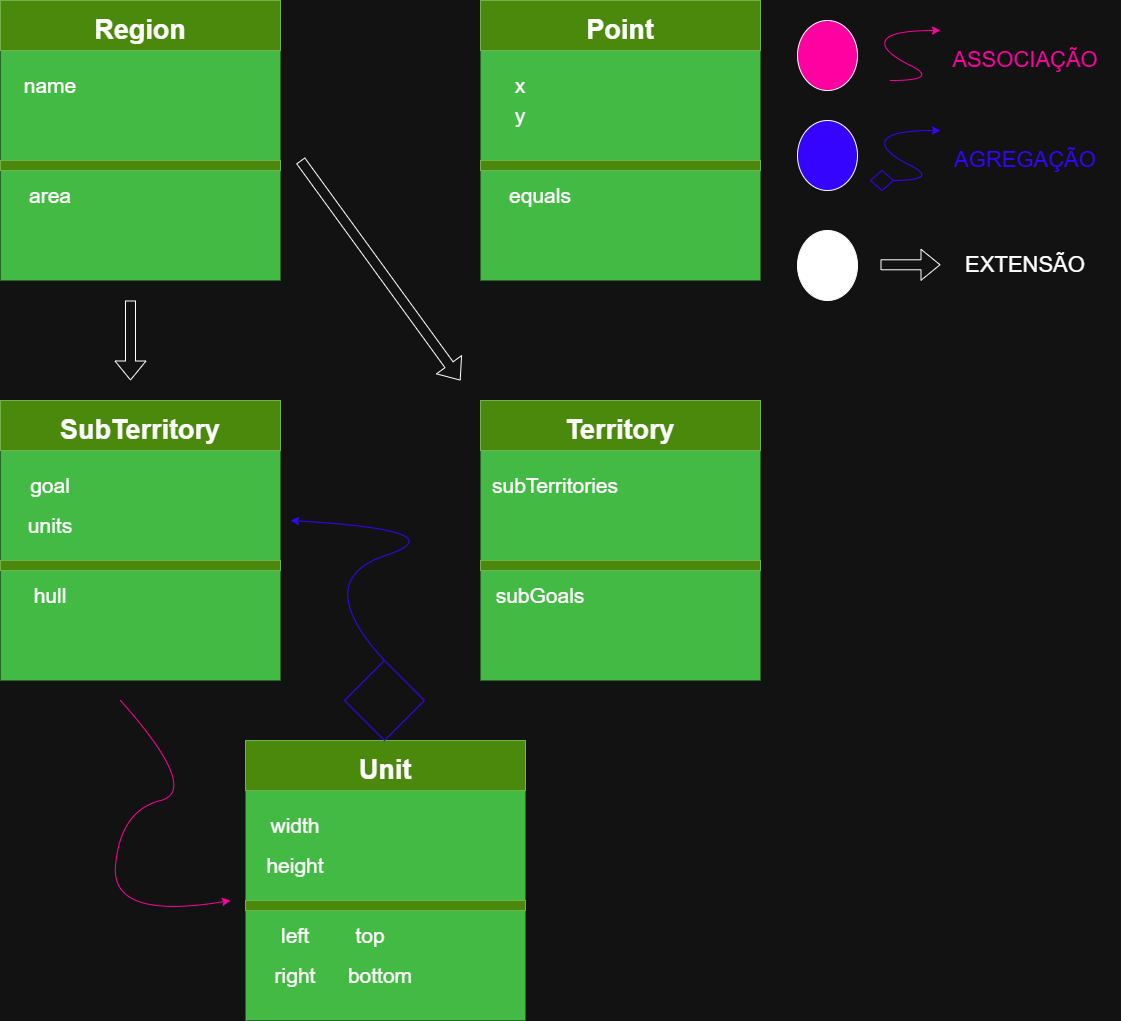

The diagram above was exported from draw.io. Its source (the exported page's mxGraphModel, read from the mxfile embedded in the PNG):
<mxGraphModel dx="2084" dy="1244" grid="1" gridSize="10" guides="1" tooltips="1" connect="1" arrows="1" fold="1" page="1" pageScale="1" pageWidth="827" pageHeight="1169" math="0" shadow="0">
  <root>
    <mxCell id="0" />
    <mxCell id="1" parent="0" />
    <mxCell id="oQdN-AwpXXwpinNHVXpe-1" parent="1" style="whiteSpace=wrap;html=1;aspect=fixed;shadow=0;fillColor=#008a00;fontColor=#ffffff;strokeColor=none;" value="" vertex="1">
      <mxGeometry height="280" width="280" x="510" y="70" as="geometry" />
    </mxCell>
    <mxCell id="oQdN-AwpXXwpinNHVXpe-2" parent="1" style="rounded=0;whiteSpace=wrap;html=1;fillColor=#60a917;fontColor=#ffffff;strokeColor=#2D7600;" value="" vertex="1">
      <mxGeometry height="50" width="280" x="510" y="70" as="geometry" />
    </mxCell>
    <mxCell id="oQdN-AwpXXwpinNHVXpe-3" parent="1" style="text;html=1;whiteSpace=wrap;strokeColor=none;fillColor=none;align=center;verticalAlign=middle;rounded=0;" value="&lt;font style=&quot;font-size: 27px;&quot;&gt;&lt;b&gt;Point&lt;/b&gt;&lt;/font&gt;" vertex="1">
      <mxGeometry height="40" width="70" x="615" y="80" as="geometry" />
    </mxCell>
    <mxCell id="oQdN-AwpXXwpinNHVXpe-5" parent="1" style="text;html=1;whiteSpace=wrap;strokeColor=none;fillColor=none;align=center;verticalAlign=middle;rounded=0;" value="&lt;font style=&quot;font-size: 21px;&quot;&gt;&amp;nbsp;x&amp;nbsp;&lt;/font&gt;" vertex="1">
      <mxGeometry height="30" width="60" x="520" y="140" as="geometry" />
    </mxCell>
    <mxCell id="oQdN-AwpXXwpinNHVXpe-6" parent="1" style="text;html=1;whiteSpace=wrap;strokeColor=none;fillColor=none;align=center;verticalAlign=middle;rounded=0;" value="&lt;span style=&quot;font-size: 21px;&quot;&gt;y&lt;/span&gt;" vertex="1">
      <mxGeometry height="30" width="60" x="520" y="170" as="geometry" />
    </mxCell>
    <mxCell id="oQdN-AwpXXwpinNHVXpe-7" parent="1" style="rounded=0;whiteSpace=wrap;html=1;fillColor=#60a917;fontColor=#ffffff;strokeColor=#2D7600;" value="" vertex="1">
      <mxGeometry height="10" width="280" x="510" y="230" as="geometry" />
    </mxCell>
    <mxCell id="oQdN-AwpXXwpinNHVXpe-8" parent="1" style="text;html=1;whiteSpace=wrap;strokeColor=none;fillColor=none;align=center;verticalAlign=middle;rounded=0;" value="&lt;span style=&quot;font-size: 21px;&quot;&gt;equals&lt;/span&gt;" vertex="1">
      <mxGeometry height="30" width="60" x="540" y="250" as="geometry" />
    </mxCell>
    <mxCell id="oQdN-AwpXXwpinNHVXpe-9" parent="1" style="whiteSpace=wrap;html=1;aspect=fixed;shadow=0;fillColor=#008a00;fontColor=#ffffff;strokeColor=none;" value="" vertex="1">
      <mxGeometry height="280" width="280" x="30" y="70" as="geometry" />
    </mxCell>
    <mxCell id="oQdN-AwpXXwpinNHVXpe-10" parent="1" style="rounded=0;whiteSpace=wrap;html=1;fillColor=#60a917;fontColor=#ffffff;strokeColor=#2D7600;" value="" vertex="1">
      <mxGeometry height="50" width="280" x="30" y="70" as="geometry" />
    </mxCell>
    <mxCell id="oQdN-AwpXXwpinNHVXpe-11" parent="1" style="text;html=1;whiteSpace=wrap;strokeColor=none;fillColor=none;align=center;verticalAlign=middle;rounded=0;" value="&lt;span style=&quot;font-size: 27px;&quot;&gt;&lt;b&gt;Region&lt;/b&gt;&lt;/span&gt;" vertex="1">
      <mxGeometry height="40" width="70" x="135" y="80" as="geometry" />
    </mxCell>
    <mxCell id="oQdN-AwpXXwpinNHVXpe-12" parent="1" style="text;html=1;whiteSpace=wrap;strokeColor=none;fillColor=none;align=center;verticalAlign=middle;rounded=0;" value="&lt;span style=&quot;font-size: 21px;&quot;&gt;name&lt;/span&gt;" vertex="1">
      <mxGeometry height="30" width="60" x="50" y="140" as="geometry" />
    </mxCell>
    <mxCell id="oQdN-AwpXXwpinNHVXpe-14" parent="1" style="rounded=0;whiteSpace=wrap;html=1;fillColor=#60a917;fontColor=#ffffff;strokeColor=#2D7600;" value="" vertex="1">
      <mxGeometry height="10" width="280" x="30" y="230" as="geometry" />
    </mxCell>
    <mxCell id="oQdN-AwpXXwpinNHVXpe-15" parent="1" style="text;html=1;whiteSpace=wrap;strokeColor=none;fillColor=none;align=center;verticalAlign=middle;rounded=0;" value="&lt;span style=&quot;font-size: 21px;&quot;&gt;area&lt;/span&gt;" vertex="1">
      <mxGeometry height="30" width="60" x="50" y="250" as="geometry" />
    </mxCell>
    <mxCell id="oQdN-AwpXXwpinNHVXpe-16" parent="1" style="whiteSpace=wrap;html=1;aspect=fixed;shadow=0;fillColor=#008a00;fontColor=#ffffff;strokeColor=none;" value="" vertex="1">
      <mxGeometry height="280" width="280" x="30" y="470" as="geometry" />
    </mxCell>
    <mxCell id="oQdN-AwpXXwpinNHVXpe-17" parent="1" style="rounded=0;whiteSpace=wrap;html=1;fillColor=#60a917;fontColor=#ffffff;strokeColor=#2D7600;" value="" vertex="1">
      <mxGeometry height="50" width="280" x="30" y="470" as="geometry" />
    </mxCell>
    <mxCell id="oQdN-AwpXXwpinNHVXpe-18" parent="1" style="text;html=1;whiteSpace=wrap;strokeColor=none;fillColor=none;align=center;verticalAlign=middle;rounded=0;" value="&lt;span style=&quot;font-size: 27px;&quot;&gt;&lt;b&gt;SubTerritory&lt;/b&gt;&lt;/span&gt;" vertex="1">
      <mxGeometry height="40" width="70" x="135" y="480" as="geometry" />
    </mxCell>
    <mxCell id="oQdN-AwpXXwpinNHVXpe-19" parent="1" style="text;html=1;whiteSpace=wrap;strokeColor=none;fillColor=none;align=center;verticalAlign=middle;rounded=0;" value="&lt;span style=&quot;font-size: 21px;&quot;&gt;goal&lt;/span&gt;&lt;span style=&quot;color: rgba(0, 0, 0, 0); font-family: monospace; font-size: 0px; text-align: start; text-wrap-mode: nowrap;&quot;&gt;%3CmxGraphModel%3E%3Croot%3E%3CmxCell%20id%3D%220%22%2F%3E%3CmxCell%20id%3D%221%22%20parent%3D%220%22%2F%3E%3CmxCell%20id%3D%222%22%20parent%3D%221%22%20style%3D%22whiteSpace%3Dwrap%3Bhtml%3D1%3Baspect%3Dfixed%3Bshadow%3D0%3BfillColor%3D%23008a00%3BfontColor%3D%23ffffff%3BstrokeColor%3Dnone%3B%22%20value%3D%22%22%20vertex%3D%221%22%3E%3CmxGeometry%20height%3D%22280%22%20width%3D%22280%22%20x%3D%2280%22%20y%3D%22140%22%20as%3D%22geometry%22%2F%3E%3C%2FmxCell%3E%3CmxCell%20id%3D%223%22%20parent%3D%221%22%20style%3D%22rounded%3D0%3BwhiteSpace%3Dwrap%3Bhtml%3D1%3BfillColor%3D%2360a917%3BfontColor%3D%23ffffff%3BstrokeColor%3D%232D7600%3B%22%20value%3D%22%22%20vertex%3D%221%22%3E%3CmxGeometry%20height%3D%2250%22%20width%3D%22280%22%20x%3D%2280%22%20y%3D%22140%22%20as%3D%22geometry%22%2F%3E%3C%2FmxCell%3E%3CmxCell%20id%3D%224%22%20parent%3D%221%22%20style%3D%22text%3Bhtml%3D1%3BwhiteSpace%3Dwrap%3BstrokeColor%3Dnone%3BfillColor%3Dnone%3Balign%3Dcenter%3BverticalAlign%3Dmiddle%3Brounded%3D0%3B%22%20value%3D%22%26lt%3Bspan%20style%3D%26quot%3Bfont-size%3A%2027px%3B%26quot%3B%26gt%3B%26lt%3Bb%26gt%3BRegion%26lt%3B%2Fb%26gt%3B%26lt%3B%2Fspan%26gt%3B%22%20vertex%3D%221%22%3E%3CmxGeometry%20height%3D%2240%22%20width%3D%2270%22%20x%3D%22185%22%20y%3D%22150%22%20as%3D%22geometry%22%2F%3E%3C%2FmxCell%3E%3CmxCell%20id%3D%225%22%20parent%3D%221%22%20style%3D%22text%3Bhtml%3D1%3BwhiteSpace%3Dwrap%3BstrokeColor%3Dnone%3BfillColor%3Dnone%3Balign%3Dcenter%3BverticalAlign%3Dmiddle%3Brounded%3D0%3B%22%20value%3D%22%26lt%3Bspan%20style%3D%26quot%3Bfont-size%3A%2021px%3B%26quot%3B%26gt%3Bname%26lt%3B%2Fspan%26gt%3B%22%20vertex%3D%221%22%3E%3CmxGeometry%20height%3D%2230%22%20width%3D%2260%22%20x%3D%22100%22%20y%3D%22210%22%20as%3D%22geometry%22%2F%3E%3C%2FmxCell%3E%3CmxCell%20id%3D%226%22%20parent%3D%221%22%20style%3D%22rounded%3D0%3BwhiteSpace%3Dwrap%3Bhtml%3D1%3BfillColor%3D%2360a917%3BfontColor%3D%23ffffff%3BstrokeColor%3D%232D7600%3B%22%20value%3D%22%22%20vertex%3D%221%22%3E%3CmxGeometry%20height%3D%2210%22%20width%3D%22280%22%20x%3D%2280%22%20y%3D%22300%22%20as%3D%22geometry%22%2F%3E%3C%2FmxCell%3E%3CmxCell%20id%3D%227%22%20parent%3D%221%22%20style%3D%22text%3Bhtml%3D1%3BwhiteSpace%3Dwrap%3BstrokeColor%3Dnone%3BfillColor%3Dnone%3Balign%3Dcenter%3BverticalAlign%3Dmiddle%3Brounded%3D0%3B%22%20value%3D%22%26lt%3Bspan%20style%3D%26quot%3Bfont-size%3A%2021px%3B%26quot%3B%26gt%3Barea%26lt%3B%2Fspan%26gt%3B%22%20vertex%3D%221%22%3E%3CmxGeometry%20height%3D%2230%22%20width%3D%2260%22%20x%3D%22100%22%20y%3D%22320%22%20as%3D%22geometry%22%2F%3E%3C%2FmxCell%3E%3C%2Froot%3E%3C%2FmxGraphModel%3E&lt;/span&gt;" vertex="1">
      <mxGeometry height="30" width="60" x="50" y="540" as="geometry" />
    </mxCell>
    <mxCell id="oQdN-AwpXXwpinNHVXpe-20" parent="1" style="rounded=0;whiteSpace=wrap;html=1;fillColor=#60a917;fontColor=#ffffff;strokeColor=#2D7600;" value="" vertex="1">
      <mxGeometry height="10" width="280" x="30" y="630" as="geometry" />
    </mxCell>
    <mxCell id="oQdN-AwpXXwpinNHVXpe-22" parent="1" style="text;html=1;whiteSpace=wrap;strokeColor=none;fillColor=none;align=center;verticalAlign=middle;rounded=0;" value="&lt;span style=&quot;font-size: 21px;&quot;&gt;units&lt;/span&gt;" vertex="1">
      <mxGeometry height="30" width="60" x="50" y="580" as="geometry" />
    </mxCell>
    <mxCell id="EW7UxhZh-MM9hHFwJwhJ-1" parent="1" style="whiteSpace=wrap;html=1;aspect=fixed;shadow=0;fillColor=#008a00;fontColor=#ffffff;strokeColor=none;" value="" vertex="1">
      <mxGeometry height="280" width="280" x="510" y="470" as="geometry" />
    </mxCell>
    <mxCell id="EW7UxhZh-MM9hHFwJwhJ-2" parent="1" style="rounded=0;whiteSpace=wrap;html=1;fillColor=#60a917;fontColor=#ffffff;strokeColor=#2D7600;" value="" vertex="1">
      <mxGeometry height="50" width="280" x="510" y="470" as="geometry" />
    </mxCell>
    <mxCell id="EW7UxhZh-MM9hHFwJwhJ-3" parent="1" style="text;html=1;whiteSpace=wrap;strokeColor=none;fillColor=none;align=center;verticalAlign=middle;rounded=0;" value="&lt;span style=&quot;font-size: 27px;&quot;&gt;&lt;b&gt;Territory&lt;/b&gt;&lt;/span&gt;" vertex="1">
      <mxGeometry height="40" width="70" x="615" y="480" as="geometry" />
    </mxCell>
    <mxCell id="EW7UxhZh-MM9hHFwJwhJ-4" parent="1" style="text;html=1;whiteSpace=wrap;strokeColor=none;fillColor=none;align=center;verticalAlign=middle;rounded=0;" value="&lt;span style=&quot;font-size: 21px;&quot;&gt;subTerritories&lt;/span&gt;" vertex="1">
      <mxGeometry height="30" width="60" x="555" y="540" as="geometry" />
    </mxCell>
    <mxCell id="EW7UxhZh-MM9hHFwJwhJ-5" parent="1" style="rounded=0;whiteSpace=wrap;html=1;fillColor=#60a917;fontColor=#ffffff;strokeColor=#2D7600;" value="" vertex="1">
      <mxGeometry height="10" width="280" x="510" y="630" as="geometry" />
    </mxCell>
    <mxCell id="EW7UxhZh-MM9hHFwJwhJ-6" parent="1" style="text;html=1;whiteSpace=wrap;strokeColor=none;fillColor=none;align=center;verticalAlign=middle;rounded=0;" value="&lt;span style=&quot;font-size: 21px;&quot;&gt;subGoals&lt;/span&gt;" vertex="1">
      <mxGeometry height="30" width="60" x="540" y="650" as="geometry" />
    </mxCell>
    <mxCell id="EW7UxhZh-MM9hHFwJwhJ-9" parent="1" style="whiteSpace=wrap;html=1;aspect=fixed;shadow=0;fillColor=#008a00;fontColor=#ffffff;strokeColor=none;" value="" vertex="1">
      <mxGeometry height="280" width="280" x="275" y="810" as="geometry" />
    </mxCell>
    <mxCell id="EW7UxhZh-MM9hHFwJwhJ-10" parent="1" style="rounded=0;whiteSpace=wrap;html=1;fillColor=#60a917;fontColor=#ffffff;strokeColor=#2D7600;" value="" vertex="1">
      <mxGeometry height="50" width="280" x="275" y="810" as="geometry" />
    </mxCell>
    <mxCell id="EW7UxhZh-MM9hHFwJwhJ-11" parent="1" style="text;html=1;whiteSpace=wrap;strokeColor=none;fillColor=none;align=center;verticalAlign=middle;rounded=0;" value="&lt;span style=&quot;font-size: 27px;&quot;&gt;&lt;b&gt;Unit&lt;/b&gt;&lt;/span&gt;" vertex="1">
      <mxGeometry height="40" width="70" x="380" y="820" as="geometry" />
    </mxCell>
    <mxCell id="EW7UxhZh-MM9hHFwJwhJ-12" parent="1" style="text;html=1;whiteSpace=wrap;strokeColor=none;fillColor=none;align=center;verticalAlign=middle;rounded=0;" value="&lt;span style=&quot;font-size: 21px;&quot;&gt;width&lt;/span&gt;" vertex="1">
      <mxGeometry height="30" width="60" x="295" y="880" as="geometry" />
    </mxCell>
    <mxCell id="EW7UxhZh-MM9hHFwJwhJ-13" parent="1" style="rounded=0;whiteSpace=wrap;html=1;fillColor=#60a917;fontColor=#ffffff;strokeColor=#2D7600;" value="" vertex="1">
      <mxGeometry height="10" width="280" x="275" y="970" as="geometry" />
    </mxCell>
    <mxCell id="EW7UxhZh-MM9hHFwJwhJ-14" parent="1" style="text;html=1;whiteSpace=wrap;strokeColor=none;fillColor=none;align=center;verticalAlign=middle;rounded=0;" value="&lt;span style=&quot;font-size: 21px;&quot;&gt;left&lt;/span&gt;" vertex="1">
      <mxGeometry height="30" width="60" x="295" y="990" as="geometry" />
    </mxCell>
    <mxCell id="EW7UxhZh-MM9hHFwJwhJ-15" parent="1" style="text;html=1;whiteSpace=wrap;strokeColor=none;fillColor=none;align=center;verticalAlign=middle;rounded=0;" value="&lt;span style=&quot;font-size: 21px;&quot;&gt;height&lt;/span&gt;" vertex="1">
      <mxGeometry height="30" width="60" x="295" y="920" as="geometry" />
    </mxCell>
    <mxCell id="EW7UxhZh-MM9hHFwJwhJ-16" parent="1" style="text;html=1;whiteSpace=wrap;strokeColor=none;fillColor=none;align=center;verticalAlign=middle;rounded=0;" value="&lt;span style=&quot;font-size: 21px;&quot;&gt;right&lt;/span&gt;&lt;span style=&quot;color: rgba(0, 0, 0, 0); font-family: monospace; font-size: 0px; text-align: start; text-wrap-mode: nowrap;&quot;&gt;%3CmxGraphModel%3E%3Croot%3E%3CmxCell%20id%3D%220%22%2F%3E%3CmxCell%20id%3D%221%22%20parent%3D%220%22%2F%3E%3CmxCell%20id%3D%222%22%20parent%3D%221%22%20style%3D%22text%3Bhtml%3D1%3BwhiteSpace%3Dwrap%3BstrokeColor%3Dnone%3BfillColor%3Dnone%3Balign%3Dcenter%3BverticalAlign%3Dmiddle%3Brounded%3D0%3B%22%20value%3D%22%26lt%3Bspan%20style%3D%26quot%3Bfont-size%3A%2021px%3B%26quot%3B%26gt%3Bleft%26lt%3B%2Fspan%26gt%3B%22%20vertex%3D%221%22%3E%3CmxGeometry%20height%3D%2230%22%20width%3D%2260%22%20x%3D%22295%22%20y%3D%22990%22%20as%3D%22geometry%22%2F%3E%3C%2FmxCell%3E%3C%2Froot%3E%3C%2FmxGraphModel%3E&lt;/span&gt;" vertex="1">
      <mxGeometry height="30" width="60" x="295" y="1030" as="geometry" />
    </mxCell>
    <mxCell id="EW7UxhZh-MM9hHFwJwhJ-17" parent="1" style="text;html=1;whiteSpace=wrap;strokeColor=none;fillColor=none;align=center;verticalAlign=middle;rounded=0;" value="&lt;span style=&quot;font-size: 21px;&quot;&gt;top&lt;/span&gt;" vertex="1">
      <mxGeometry height="30" width="60" x="370" y="990" as="geometry" />
    </mxCell>
    <mxCell id="EW7UxhZh-MM9hHFwJwhJ-18" parent="1" style="text;html=1;whiteSpace=wrap;strokeColor=none;fillColor=none;align=center;verticalAlign=middle;rounded=0;" value="&lt;span style=&quot;font-size: 21px;&quot;&gt;bottom&lt;/span&gt;" vertex="1">
      <mxGeometry height="30" width="60" x="380" y="1030" as="geometry" />
    </mxCell>
    <mxCell id="EW7UxhZh-MM9hHFwJwhJ-19" parent="1" style="text;html=1;whiteSpace=wrap;strokeColor=none;fillColor=none;align=center;verticalAlign=middle;rounded=0;" value="&lt;span style=&quot;font-size: 21px;&quot;&gt;hull&lt;/span&gt;" vertex="1">
      <mxGeometry height="30" width="60" x="50" y="650" as="geometry" />
    </mxCell>
    <mxCell id="EW7UxhZh-MM9hHFwJwhJ-20" edge="1" parent="1" style="curved=1;endArrow=classic;html=1;rounded=0;strokeColor=light-dark(#000000,#FF00A1);" value="">
      <mxGeometry height="50" relative="1" width="50" as="geometry">
        <Array as="points">
          <mxPoint x="230" y="860" />
          <mxPoint x="150" y="880" />
          <mxPoint x="140" y="990" />
        </Array>
        <mxPoint x="150" y="770" as="sourcePoint" />
        <mxPoint x="260" y="970" as="targetPoint" />
      </mxGeometry>
    </mxCell>
    <mxCell id="EW7UxhZh-MM9hHFwJwhJ-21" edge="1" parent="1" source="EW7UxhZh-MM9hHFwJwhJ-24" style="curved=1;endArrow=classic;html=1;rounded=0;exitX=0.5;exitY=0;exitDx=0;exitDy=0;strokeColor=light-dark(#000000,#3504FF);" value="">
      <mxGeometry height="50" relative="1" width="50" as="geometry">
        <Array as="points">
          <mxPoint x="340" y="650" />
          <mxPoint x="490" y="600" />
        </Array>
        <mxPoint x="420" y="750" as="sourcePoint" />
        <mxPoint x="320" y="590" as="targetPoint" />
      </mxGeometry>
    </mxCell>
    <mxCell id="EW7UxhZh-MM9hHFwJwhJ-24" parent="1" style="rhombus;whiteSpace=wrap;html=1;strokeColor=light-dark(#000000,#3800FF);" value="" vertex="1">
      <mxGeometry height="80" width="80" x="374" y="730" as="geometry" />
    </mxCell>
    <mxCell id="EW7UxhZh-MM9hHFwJwhJ-26" edge="1" parent="1" style="shape=flexArrow;endArrow=classic;html=1;rounded=0;" value="">
      <mxGeometry height="50" relative="1" width="50" as="geometry">
        <mxPoint x="160" y="370" as="sourcePoint" />
        <mxPoint x="160" y="450" as="targetPoint" />
      </mxGeometry>
    </mxCell>
    <mxCell id="EW7UxhZh-MM9hHFwJwhJ-27" edge="1" parent="1" style="shape=flexArrow;endArrow=classic;html=1;rounded=0;" value="">
      <mxGeometry height="50" relative="1" width="50" as="geometry">
        <mxPoint x="330" y="230" as="sourcePoint" />
        <mxPoint x="490" y="450" as="targetPoint" />
      </mxGeometry>
    </mxCell>
    <mxCell id="Mzkd6nBDcAMcK5cYq_In-1" parent="1" style="ellipse;whiteSpace=wrap;html=1;fillColor=light-dark(#FFFFFF,#FF00A1);" value="" vertex="1">
      <mxGeometry height="70" width="60" x="827" y="90" as="geometry" />
    </mxCell>
    <mxCell id="Mzkd6nBDcAMcK5cYq_In-2" edge="1" parent="1" style="curved=1;endArrow=classic;html=1;rounded=0;strokeColor=light-dark(#000000,#FF00A1);" value="">
      <mxGeometry height="50" relative="1" width="50" as="geometry">
        <Array as="points">
          <mxPoint x="970" y="150" />
          <mxPoint x="910" y="120" />
          <mxPoint x="920" y="100" />
        </Array>
        <mxPoint x="920" y="150" as="sourcePoint" />
        <mxPoint x="970" y="100" as="targetPoint" />
      </mxGeometry>
    </mxCell>
    <mxCell id="Mzkd6nBDcAMcK5cYq_In-3" parent="1" style="text;html=1;whiteSpace=wrap;strokeColor=none;fillColor=none;align=center;verticalAlign=middle;rounded=0;" value="&lt;font style=&quot;font-size: 22px; color: light-dark(rgb(0, 0, 0), rgb(255, 0, 161));&quot;&gt;ASSOCIAÇÃO&lt;/font&gt;" vertex="1">
      <mxGeometry height="120" width="190" x="960" y="70" as="geometry" />
    </mxCell>
    <mxCell id="Mzkd6nBDcAMcK5cYq_In-4" parent="1" style="ellipse;whiteSpace=wrap;html=1;fillColor=light-dark(#FFFFFF,#3504FF);" value="" vertex="1">
      <mxGeometry height="70" width="60" x="827" y="190" as="geometry" />
    </mxCell>
    <mxCell id="Mzkd6nBDcAMcK5cYq_In-5" edge="1" parent="1" style="curved=1;endArrow=classic;html=1;rounded=0;strokeColor=light-dark(#000000,#3504FF);" value="">
      <mxGeometry height="50" relative="1" width="50" as="geometry">
        <Array as="points">
          <mxPoint x="970" y="250" />
          <mxPoint x="910" y="220" />
          <mxPoint x="920" y="200" />
        </Array>
        <mxPoint x="920" y="250" as="sourcePoint" />
        <mxPoint x="970" y="200" as="targetPoint" />
      </mxGeometry>
    </mxCell>
    <mxCell id="Mzkd6nBDcAMcK5cYq_In-6" parent="1" style="text;html=1;whiteSpace=wrap;strokeColor=none;fillColor=none;align=center;verticalAlign=middle;rounded=0;" value="&lt;span style=&quot;font-size: 22px;&quot;&gt;&lt;font style=&quot;color: light-dark(rgb(0, 0, 0), rgb(53, 4, 255));&quot;&gt;AGREGAÇÃO&lt;/font&gt;&lt;/span&gt;" vertex="1">
      <mxGeometry height="120" width="190" x="960" y="170" as="geometry" />
    </mxCell>
    <mxCell id="Mzkd6nBDcAMcK5cYq_In-8" parent="1" style="rhombus;whiteSpace=wrap;html=1;strokeColor=light-dark(#000000,#3800FF);" value="" vertex="1">
      <mxGeometry height="20" width="23" x="900" y="240" as="geometry" />
    </mxCell>
    <mxCell id="Mzkd6nBDcAMcK5cYq_In-9" parent="1" style="ellipse;whiteSpace=wrap;html=1;fillColor=light-dark(#FFFFFF,#FFFFFF);" value="" vertex="1">
      <mxGeometry height="70" width="60" x="827" y="300" as="geometry" />
    </mxCell>
    <mxCell id="Mzkd6nBDcAMcK5cYq_In-10" edge="1" parent="1" style="shape=flexArrow;endArrow=classic;html=1;rounded=0;" value="">
      <mxGeometry height="50" relative="1" width="50" as="geometry">
        <mxPoint x="910" y="334.29" as="sourcePoint" />
        <mxPoint x="970" y="334.29" as="targetPoint" />
      </mxGeometry>
    </mxCell>
    <mxCell id="Mzkd6nBDcAMcK5cYq_In-11" parent="1" style="text;html=1;whiteSpace=wrap;strokeColor=none;fillColor=none;align=center;verticalAlign=middle;rounded=0;" value="&lt;span style=&quot;font-size: 22px;&quot;&gt;&lt;font style=&quot;color: light-dark(rgb(0, 0, 0), rgb(255, 255, 255));&quot;&gt;EXTENSÃO&lt;/font&gt;&lt;/span&gt;" vertex="1">
      <mxGeometry height="120" width="190" x="960" y="275" as="geometry" />
    </mxCell>
  </root>
</mxGraphModel>